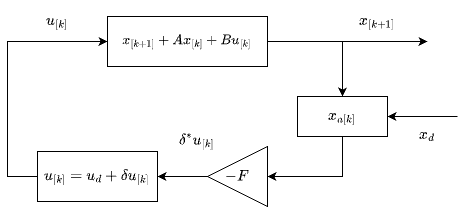

The diagram above was exported from draw.io. Its source (the exported page's mxGraphModel, read from the mxfile embedded in the PNG):
<mxGraphModel dx="438" dy="692" grid="1" gridSize="10" guides="1" tooltips="1" connect="1" arrows="1" fold="1" page="1" pageScale="1" pageWidth="1169" pageHeight="827" math="1" shadow="0">
  <root>
    <mxCell id="0" />
    <mxCell id="1" parent="0" />
    <mxCell id="7" style="edgeStyle=orthogonalEdgeStyle;html=1;entryX=0.5;entryY=0;entryDx=0;entryDy=0;fontSize=13;rounded=0;" parent="1" target="6" edge="1">
      <mxGeometry relative="1" as="geometry">
        <mxPoint x="635" y="145" as="sourcePoint" />
      </mxGeometry>
    </mxCell>
    <mxCell id="14" style="edgeStyle=orthogonalEdgeStyle;html=1;exitX=1;exitY=0.5;exitDx=0;exitDy=0;fontSize=13;" parent="1" source="5" edge="1">
      <mxGeometry relative="1" as="geometry">
        <mxPoint x="720" y="145" as="targetPoint" />
      </mxGeometry>
    </mxCell>
    <mxCell id="5" value="$$x_{[k+1]} + Ax_{[k]} + Bu_{[k]}$$" style="rounded=0;whiteSpace=wrap;html=1;" parent="1" vertex="1">
      <mxGeometry x="400" y="120" width="160" height="50" as="geometry" />
    </mxCell>
    <mxCell id="10" value="" style="edgeStyle=orthogonalEdgeStyle;html=1;fontSize=13;exitX=0.5;exitY=1;exitDx=0;exitDy=0;entryX=1;entryY=0.5;entryDx=0;entryDy=0;rounded=0;" parent="1" source="6" target="8" edge="1">
      <mxGeometry relative="1" as="geometry" />
    </mxCell>
    <mxCell id="6" value="$$x_{a[k]}$$" style="rounded=0;whiteSpace=wrap;html=1;fontSize=13;" parent="1" vertex="1">
      <mxGeometry x="590" y="200" width="90" height="40" as="geometry" />
    </mxCell>
    <mxCell id="12" value="" style="edgeStyle=orthogonalEdgeStyle;html=1;fontSize=13;" parent="1" source="8" target="11" edge="1">
      <mxGeometry relative="1" as="geometry" />
    </mxCell>
    <mxCell id="8" value="$$-F$$" style="triangle;whiteSpace=wrap;html=1;fontSize=13;rotation=0;flipH=1;" parent="1" vertex="1">
      <mxGeometry x="500" y="250" width="60" height="60" as="geometry" />
    </mxCell>
    <mxCell id="21" style="edgeStyle=orthogonalEdgeStyle;html=1;exitX=0;exitY=0.5;exitDx=0;exitDy=0;entryX=0;entryY=0.5;entryDx=0;entryDy=0;fontSize=13;rounded=0;" parent="1" source="11" target="5" edge="1">
      <mxGeometry relative="1" as="geometry">
        <Array as="points">
          <mxPoint x="300" y="280" />
          <mxPoint x="300" y="145" />
        </Array>
      </mxGeometry>
    </mxCell>
    <mxCell id="11" value="$$u_{[k]}=u_d+\delta u_{[k]}$$" style="rounded=0;whiteSpace=wrap;html=1;fontSize=13;" parent="1" vertex="1">
      <mxGeometry x="330" y="255" width="120" height="50" as="geometry" />
    </mxCell>
    <mxCell id="15" value="$$x_{[k+1]}$$" style="text;html=1;strokeColor=none;fillColor=none;align=center;verticalAlign=middle;whiteSpace=wrap;rounded=0;fontSize=13;" parent="1" vertex="1">
      <mxGeometry x="640" y="110" width="60" height="30" as="geometry" />
    </mxCell>
    <mxCell id="16" value="" style="endArrow=classic;html=1;fontSize=13;entryX=1;entryY=0.5;entryDx=0;entryDy=0;" parent="1" target="6" edge="1">
      <mxGeometry width="50" height="50" relative="1" as="geometry">
        <mxPoint x="750" y="220" as="sourcePoint" />
        <mxPoint x="480" y="230" as="targetPoint" />
      </mxGeometry>
    </mxCell>
    <mxCell id="19" value="$$x_d$$" style="text;html=1;strokeColor=none;fillColor=none;align=center;verticalAlign=middle;whiteSpace=wrap;rounded=0;fontSize=13;" parent="1" vertex="1">
      <mxGeometry x="690" y="228" width="60" height="20" as="geometry" />
    </mxCell>
    <mxCell id="20" value="$$\delta^* u_{[k]}$$" style="text;html=1;strokeColor=none;fillColor=none;align=center;verticalAlign=middle;whiteSpace=wrap;rounded=0;fontSize=13;" parent="1" vertex="1">
      <mxGeometry x="460" y="230" width="60" height="30" as="geometry" />
    </mxCell>
    <mxCell id="22" value="$$u_{[k]}$$" style="text;html=1;strokeColor=none;fillColor=none;align=center;verticalAlign=middle;whiteSpace=wrap;rounded=0;fontSize=13;" parent="1" vertex="1">
      <mxGeometry x="320" y="115" width="60" height="20" as="geometry" />
    </mxCell>
  </root>
</mxGraphModel>